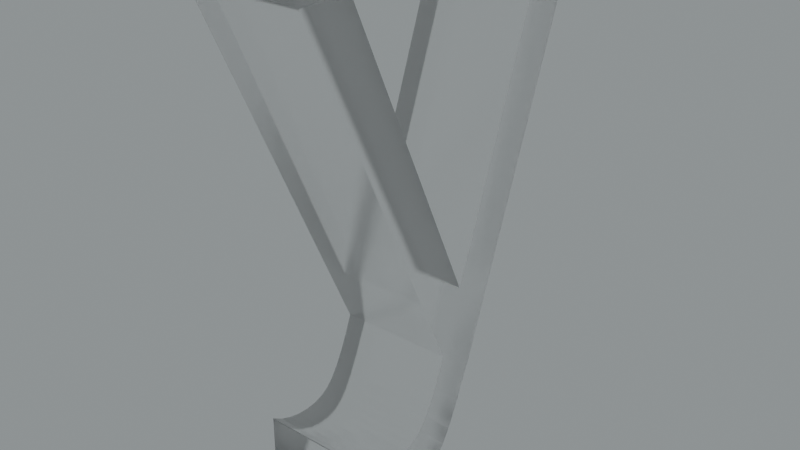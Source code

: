# Source: blend.blend  (saved by Blender 3.5.10; exported with 4.5.12 LTS)
import bpy
from mathutils import Matrix  # noqa: F401  (used for matrix-valued properties, if any)

bpy.ops.wm.read_factory_settings(use_empty=True)
scene = bpy.context.scene
scene.name = 'Scene'

# ---- collections
col_collection = bpy.data.collections.new('Collection'); scene.collection.children.link(col_collection)

# ---- images (referenced by path relative to the original .blend; pixels are not part of the script)
import os
ASSET_DIR = os.environ.get("B2B_ASSET_DIR", "")  # directory of the original .blend (textures are referenced by path, not embedded)
HERE = os.path.dirname(os.path.abspath(__file__))  # packed textures are extracted next to this script under _unpacked/

def load_image(name, relpath, width, height, colorspace="sRGB"):
    """Load a texture the original file referenced (path relative to the .blend, or extracted next to this script)."""
    p = next((c for c in (os.path.join(HERE, relpath), os.path.join(ASSET_DIR, relpath)) if relpath and os.path.exists(c)), "")
    if p:
        img = bpy.data.images.load(p, check_existing=True)
        img.name = name
    else:  # same state as the original file: an image datablock whose file is absent (Cycles renders it pink)
        img = bpy.data.images.new(name, width, height)
        img.source = "FILE"
        img.filepath = "//" + (relpath or name)
    img.colorspace_settings.name = colorspace
    return img
img_satara_night_4k_hdr = load_image('satara_night_4k.hdr', 'satara_night_4k.hdr', 1024, 1024, 'Linear Rec.709')

# ---- materials (node trees are filled in below, after node groups)
mat_material_019 = bpy.data.materials.new('Material.019')

# ---- material node trees
mat_material_019.use_nodes = True; mat_material_019.node_tree.nodes.clear()
_N = mat_material_019.node_tree.nodes; _L = mat_material_019.node_tree.links
n0 = _N.new('ShaderNodeMixShader'); n0.name = 'Mix Shader'; n0.location = (598, 527)
n1 = _N.new('ShaderNodeOutputMaterial'); n1.name = 'Material Output.001'; n1.location = (774, 554)
n2 = _N.new('ShaderNodeLayerWeight'); n2.name = 'Layer Weight'; n2.location = (427, 582)
n2.inputs[0].default_value = 0.1
n3 = _N.new('ShaderNodeBsdfAnisotropic'); n3.name = 'Glossy BSDF'; n3.location = (261, 370)
n3.width = 280
n3.distribution = 'GGX'
n3.inputs[1].default_value = 0.6
n4 = _N.new('ShaderNodeBsdfGlass'); n4.name = 'Glass BSDF'; n4.location = (89, 483)
n4.distribution = 'BECKMANN'
n4.inputs[1].default_value = 0.2
_L.new(n3.outputs[0], n0.inputs[2])
_L.new(n2.outputs[0], n0.inputs[0])
_L.new(n4.outputs[0], n0.inputs[1])
_L.new(n0.outputs[0], n1.inputs[0])
n1.is_active_output = True

# ---- world
world_world = bpy.data.worlds.new('World'); scene.world = world_world
world_world.use_nodes = True; world_world.node_tree.nodes.clear()
_N = world_world.node_tree.nodes; _L = world_world.node_tree.links
n0 = _N.new('ShaderNodeBackground'); n0.name = 'Background.001'; n0.location = (26, -164)
n1 = _N.new('ShaderNodeBackground'); n1.name = 'Background'; n1.location = (337, 91)
n1.inputs[0].default_value = (0.05088, 0.05088, 0.05088, 1.0)
n2 = _N.new('ShaderNodeOutputWorld'); n2.name = 'World Output'; n2.location = (512, 287)
n3 = _N.new('ShaderNodeValToRGB'); n3.name = 'ColorRamp'; n3.location = (98, 373)
while len(n3.color_ramp.elements) > 1: n3.color_ramp.elements.remove(n3.color_ramp.elements[-1])
n3.color_ramp.elements[0].position = 0.0; n3.color_ramp.elements[0].color = (0.0, 0.0, 0.0, 1.0)
_e = n3.color_ramp.elements.new(1.0); _e.color = (0.8561, 0.9404, 0.9606, 1.0)
n4 = _N.new('ShaderNodeTexEnvironment'); n4.name = 'Environment Texture'; n4.location = (-269, 312)
n4.image = img_satara_night_4k_hdr
_L.new(n4.outputs[0], n3.inputs[0])
_L.new(n3.outputs[0], n2.inputs[0])
n2.is_active_output = True
world_world.color = (0.05088, 0.05088, 0.05088)
world_world.use_sun_shadow = False
world_world.sun_shadow_jitter_overblur = 0.0

# ---- meshes
me_x = bpy.data.meshes.new('У')
me_x.from_pydata([(8.648, 4.323, -5.0), (16.45, 21.19, -5.0), (16.45, 21.19, -0.0001326), (8.648, 4.323, -0.0001326), (7.78, 2.668, -5.0), (7.78, 2.668, -0.0001326), (7.078, 1.483, -5.0), (7.078, 1.483, -0.0001326), (6.631, 0.8981, -5.0), (6.631, 0.8981, -0.0001326), (6.118, 0.3981, -5.0), (6.118, 0.3981, -0.0001326), (5.538, -0.01742, -5.0), (5.538, -0.01742, -0.0001326), (4.965, -0.2916, -5.0), (4.965, -0.2916, -0.0001326), (4.309, -0.4721, -5.0), (4.309, -0.4721, -0.0001326), (3.789, -0.5436, -0.0001326), (3.789, -0.5436, -5.0), (3.228, -0.5674, -5.0), (3.228, -0.5674, -0.0001326), (2.506, -0.5057, -5.0), (2.506, -0.5057, -0.0001326), (1.657, -0.3207, -5.0), (1.657, -0.3207, -0.0001326), (1.076, -0.147, -5.0), (1.076, -0.147, -0.0001326), (0.4479, 0.07258, -5.0), (0.4479, 0.07258, -0.0001326), (0.4479, 2.633, -5.0), (0.4479, 2.633, -0.0001326), (1.035, 2.34, -5.0), (1.035, 2.34, -0.0001326), (1.668, 2.136, -5.0), (1.668, 2.136, -0.0001326), (2.275, 2.028, -5.0), (2.275, 2.028, -0.0001326), (2.918, 1.993, -5.0), (2.918, 1.993, -0.0001326), (3.522, 2.043, -0.0001326), (3.522, 2.043, -5.0), (4.06, 2.192, -0.0001326), (4.06, 2.192, -5.0), (4.486, 2.412, -0.0001326), (4.486, 2.412, -5.0), (4.858, 2.713, -0.0001326), (4.858, 2.713, -5.0), (5.294, 3.236, -5.0), (5.294, 3.236, -0.0001326), (5.752, 3.955, -5.0), (5.752, 3.955, -0.0001326), (6.094, 4.593, -5.0), (6.094, 4.593, -0.0001326), (6.448, 5.333, -5.0), (6.448, 5.333, -0.0001326), (-2.752, 21.19, -0.0001326), (-2.752, 21.19, -5.0), (0.09787, 21.19, -5.0), (0.09787, 21.19, -0.0001326), (7.708, 8.073, -5.0), (7.708, 8.073, -0.0001326), (13.7, 21.19, -0.0001326), (13.7, 21.19, -5.0)], [], [(0, 1, 2), (0, 2, 3), (4, 0, 3), (4, 3, 5), (6, 5, 7), (6, 4, 5), (8, 6, 7), (8, 7, 9), (10, 9, 11), (10, 8, 9), (12, 11, 13), (12, 10, 11), (14, 12, 13), (14, 13, 15), (16, 15, 17), (16, 17, 18), (16, 14, 15), (19, 16, 18), (20, 18, 21), (20, 19, 18), (22, 20, 21), (22, 21, 23), (24, 23, 25), (24, 22, 23), (26, 25, 27), (26, 24, 25), (28, 27, 29), (28, 26, 27), (30, 28, 29), (30, 29, 31), (32, 30, 31), (32, 31, 33), (34, 33, 35), (34, 32, 33), (36, 35, 37), (36, 34, 35), (38, 37, 39), (38, 36, 37), (38, 39, 40), (41, 40, 42), (41, 38, 40), (43, 42, 44), (43, 41, 42), (45, 44, 46), (45, 43, 44), (47, 45, 46), (48, 47, 46), (48, 46, 49), (50, 49, 51), (50, 48, 49), (52, 51, 53), (52, 50, 51), (54, 53, 55), (54, 52, 53), (56, 54, 55), (57, 54, 56), (58, 57, 56), (58, 56, 59), (60, 58, 59), (60, 59, 61), (62, 60, 61), (63, 60, 62), (63, 62, 2), (1, 63, 2), (28, 30, 32), (24, 26, 34), (26, 28, 34), (28, 32, 34), (22, 24, 36), (24, 34, 36), (20, 22, 38), (22, 36, 38), (16, 19, 41), (19, 20, 41), (20, 38, 41), (12, 14, 43), (14, 16, 43), (16, 41, 43), (10, 12, 45), (12, 43, 45), (8, 10, 47), (10, 45, 47), (47, 48, 6), (8, 47, 6), (48, 50, 4), (6, 48, 4), (4, 50, 52), (52, 54, 0), (4, 52, 0), (0, 54, 60), (60, 63, 1), (0, 60, 1), (60, 54, 57), (58, 60, 57), (33, 31, 29), (35, 27, 25), (35, 29, 27), (35, 33, 29), (37, 25, 23), (37, 35, 25), (39, 23, 21), (39, 37, 23), (40, 18, 17), (40, 21, 18), (40, 39, 21), (42, 15, 13), (42, 17, 15), (42, 40, 17), (44, 13, 11), (44, 42, 13), (46, 11, 9), (46, 44, 11), (7, 49, 46), (7, 46, 9), (5, 51, 49), (5, 49, 7), (53, 51, 5), (3, 55, 53), (3, 53, 5), (61, 55, 3), (2, 62, 61), (2, 61, 3), (56, 55, 61), (56, 61, 59)])
me_x.materials.append(mat_material_019)
me_x.update()

# ---- objects
ob_x = bpy.data.objects.new('У', me_x)

# ---- transforms, parenting, visibility, modifiers, constraints
ob_x.location = (-0.02461, 0.3153, 0.07424)
ob_x.rotation_euler = (-4.712, 2.22e-16, -4.712)
ob_x.scale = (0.07212, 0.09082, 0.09082)

# ---- collection membership
col_collection.objects.link(ob_x)

# ---- scene / render settings (as saved in the file)
scene.frame_start = 1; scene.frame_end = 250; scene.frame_set(53)
scene.render.engine = 'CYCLES'
scene.render.film_transparent = True
scene.cycles.samples = 16
scene.cycles.sampling_pattern = 'TABULATED_SOBOL'
scene.cycles.use_adaptive_sampling = False
scene.cycles.use_light_tree = False
scene.cycles.film_transparent_glass = True
scene.cycles.film_transparent_roughness = 1.0
scene.eevee.use_raytracing = True
scene.view_settings.view_transform = 'Filmic'
bpy.context.view_layer.update()

# ---- added for rendering (the .blend has no active camera): camera
cam_auto = bpy.data.cameras.new('AutoCamera')
cam_auto.lens = 50.0
cam_auto.sensor_width = 36.0
cam_auto.clip_end = 1000.0
ob_auto_camera = bpy.data.objects.new('AutoCamera', cam_auto)
scene.collection.objects.link(ob_auto_camera)
ob_auto_camera.location = (2.02014, -1.91704, 2.82828)
ob_auto_camera.rotation_euler = (1.09748, -7.21219e-08, 0.694738)
scene.camera = ob_auto_camera
bpy.context.view_layer.update()
